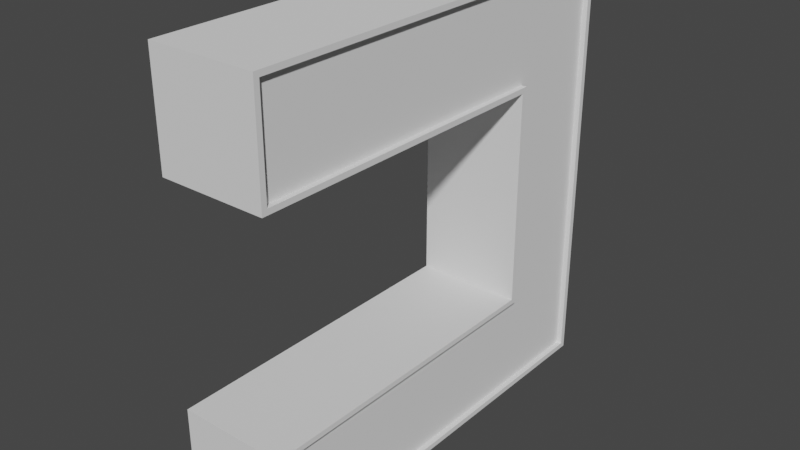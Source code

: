 # Source: door.blend  (saved by Blender 3.4.6; exported with 4.5.12 LTS)
import bpy
from mathutils import Matrix  # noqa: F401  (used for matrix-valued properties, if any)

bpy.ops.wm.read_factory_settings(use_empty=True)
scene = bpy.context.scene
scene.name = 'Scene'

# ---- collections
col_collection = bpy.data.collections.new('Collection'); scene.collection.children.link(col_collection)

# ---- world
world_world = bpy.data.worlds.new('World'); scene.world = world_world
world_world.use_nodes = True; world_world.node_tree.nodes.clear()
_N = world_world.node_tree.nodes; _L = world_world.node_tree.links
n0 = _N.new('ShaderNodeOutputWorld'); n0.name = 'World Output'; n0.location = (300, 300)
n1 = _N.new('ShaderNodeBackground'); n1.name = 'Background'; n1.location = (10, 300)
n1.inputs[0].default_value = (0.05088, 0.05088, 0.05088, 1.0)
_L.new(n1.outputs[0], n0.inputs[0])
n0.is_active_output = True
world_world.color = (0.05088, 0.05088, 0.05088)
world_world.use_sun_shadow = False
world_world.sun_shadow_jitter_overblur = 0.0

# ---- meshes
me_cube = bpy.data.meshes.new('Cube')
me_cube.from_pydata([(1.0, 2.0, 2.1), (1.0, 0.1, 2.1), (1.0, 2.0, 3.9), (1.0, 0.1, 3.9), (-1.0, 2.0, 2.1), (-1.0, 0.1, 2.1), (-1.0, 2.0, 3.9), (-1.0, 0.1, 3.9), (1.0, 4.0, 3.9), (-1.0, 4.0, 3.9), (1.0, 4.0, 2.0), (-1.0, 4.0, 2.0), (1.0, 6.0, 3.9), (-1.0, 6.0, 3.9), (1.0, 6.0, 2.0), (-1.0, 6.0, 2.0), (1.0, 7.9, 3.9), (-1.0, 7.9, 3.9), (1.0, 7.9, 2.0), (-1.0, 7.9, 2.0), (-1.0, 6.1, -1.721e-06), (1.0, 6.1, -1.721e-06), (-1.0, 7.9, -2.229e-06), (1.0, 7.9, -2.229e-06), (-1.0, 6.1, -2.1), (1.0, 6.1, -2.1), (-1.0, 7.9, -2.0), (1.0, 7.9, -2.0), (-1.0, 6.0, -3.9), (1.0, 6.0, -3.9), (-1.0, 7.9, -3.9), (1.0, 7.9, -3.9), (-1.0, 4.0, -2.1), (1.0, 4.0, -2.1), (-1.0, 4.0, -3.9), (1.0, 4.0, -3.9), (-1.0, 2.0, -2.1), (1.0, 2.0, -2.1), (-1.0, 2.0, -3.9), (1.0, 2.0, -3.9), (-1.0, 0.1, -2.1), (1.0, 0.1, -2.1), (-1.0, 0.1, -3.9), (1.0, 0.1, -3.9), (1.0, 2.0, 2.0), (1.0, 5.643e-07, 2.0), (1.0, 2.0, 4.0), (1.0, 1.129e-06, 4.0), (1.0, 4.0, 2.1), (1.0, 4.0, 4.0), (1.0, 6.0, 4.0), (1.0, 6.1, 2.1), (1.0, 8.0, 2.0), (1.0, 8.0, 4.0), (1.0, 8.0, -2.257e-06), (1.0, 6.0, -1.693e-06), (1.0, 6.0, -2.0), (1.0, 8.0, -2.0), (1.0, 8.0, -4.0), (1.0, 6.0, -4.0), (1.0, 4.0, -2.0), (1.0, 4.0, -4.0), (1.0, 2.0, -2.0), (1.0, 2.0, -4.0), (1.0, -5.643e-07, -2.0), (1.0, -1.129e-06, -4.0), (0.9, 2.0, 2.1), (0.9, 2.0, 3.9), (0.9, 4.0, 2.1), (0.9, 4.0, 3.9), (0.9, 6.1, 2.1), (0.9, 6.0, 3.9), (0.9, 7.9, 2.0), (0.9, 7.9, -2.229e-06), (0.9, 6.1, -1.721e-06), (0.9, 7.9, -2.0), (0.9, 6.1, -2.1), (0.9, 6.0, -3.9), (0.9, 4.0, -2.1), (0.9, 4.0, -3.9), (0.9, 2.0, -2.1), (0.9, 2.0, -3.9), (0.9, 0.1, 2.1), (0.9, 0.1, 3.9), (0.9, 7.9, 3.9), (0.9, 7.9, -3.9), (0.9, 0.1, -2.1), (0.9, 0.1, -3.9), (-1.0, 5.643e-07, 2.0), (-1.0, 1.129e-06, 4.0), (-1.0, 2.0, 4.0), (-1.0, 2.0, 2.0), (-1.0, 4.0, 4.0), (-1.0, 4.0, 2.1), (-1.0, 6.0, 4.0), (-1.0, 6.1, 2.1), (-1.0, 8.0, 4.0), (-1.0, 8.0, 2.0), (-1.0, 8.0, -2.257e-06), (-1.0, 6.0, -1.693e-06), (-1.0, 8.0, -2.0), (-1.0, 6.0, -2.0), (-1.0, 6.0, -4.0), (-1.0, 8.0, -4.0), (-1.0, 4.0, -4.0), (-1.0, 4.0, -2.0), (-1.0, 2.0, -2.0), (-1.0, 2.0, -4.0), (-1.0, -1.129e-06, -4.0), (-1.0, -5.643e-07, -2.0), (-0.9, 2.0, 3.9), (-0.9, 2.0, 2.1), (-0.9, 4.0, 3.9), (-0.9, 4.0, 2.1), (-0.9, 6.0, 3.9), (-0.9, 6.1, 2.1), (-0.9, 7.9, 2.0), (-0.9, 6.1, -1.721e-06), (-0.9, 7.9, -2.229e-06), (-0.9, 6.1, -2.1), (-0.9, 7.9, -2.0), (-0.9, 6.0, -3.9), (-0.9, 4.0, -3.9), (-0.9, 4.0, -2.1), (-0.9, 2.0, -3.9), (-0.9, 2.0, -2.1), (-0.9, 0.1, 2.1), (-0.9, 0.1, 3.9), (-0.9, 7.9, 3.9), (-0.9, 7.9, -3.9), (-0.9, 0.1, -3.9), (-0.9, 0.1, -2.1)], [], [(19, 22, 118, 116), (47, 46, 90, 89), (32, 24, 119, 123), (88, 45, 47, 89), (23, 18, 72, 73), (88, 91, 44, 45), (7, 6, 110, 127), (35, 29, 77, 79), (44, 91, 11, 10), (90, 46, 49, 92), (94, 50, 53, 96), (92, 49, 50, 94), (10, 11, 15, 14), (2, 3, 83, 67), (52, 97, 96, 53), (97, 52, 54, 98), (16, 12, 71, 84), (13, 17, 128, 114), (28, 34, 122, 121), (14, 15, 99, 55), (5, 7, 127, 126), (25, 33, 78, 76), (1, 0, 66, 82), (55, 99, 101, 56), (18, 16, 84, 72), (98, 54, 57, 100), (59, 102, 103, 58), (100, 57, 58, 103), (17, 19, 116, 128), (31, 27, 75, 85), (43, 39, 81, 87), (102, 59, 61, 104), (26, 30, 129, 120), (56, 101, 105, 60), (48, 51, 70, 68), (60, 105, 106, 62), (38, 42, 130, 124), (104, 61, 63, 107), (64, 109, 108, 65), (62, 106, 109, 64), (95, 93, 113, 115), (107, 63, 65, 108), (0, 1, 45, 44), (3, 2, 46, 47), (1, 3, 47, 45), (48, 0, 44, 10), (2, 8, 49, 46), (8, 12, 50, 49), (51, 48, 10, 14), (16, 18, 52, 53), (12, 16, 53, 50), (18, 23, 54, 52), (21, 51, 14, 55), (25, 21, 55, 56), (23, 27, 57, 54), (31, 29, 59, 58), (27, 31, 58, 57), (33, 25, 56, 60), (29, 35, 61, 59), (37, 33, 60, 62), (35, 39, 63, 61), (43, 41, 64, 65), (41, 37, 62, 64), (39, 43, 65, 63), (3, 1, 82, 83), (33, 37, 80, 78), (51, 21, 74, 70), (0, 48, 68, 66), (39, 35, 79, 81), (21, 25, 76, 74), (8, 2, 67, 69), (41, 43, 87, 86), (27, 23, 73, 75), (12, 8, 69, 71), (37, 41, 86, 80), (29, 31, 85, 77), (7, 5, 88, 89), (6, 7, 89, 90), (5, 4, 91, 88), (9, 6, 90, 92), (4, 93, 11, 91), (13, 9, 92, 94), (93, 95, 15, 11), (19, 17, 96, 97), (17, 13, 94, 96), (22, 19, 97, 98), (95, 20, 99, 15), (26, 22, 98, 100), (20, 24, 101, 99), (28, 30, 103, 102), (30, 26, 100, 103), (34, 28, 102, 104), (24, 32, 105, 101), (32, 36, 106, 105), (38, 34, 104, 107), (40, 42, 108, 109), (36, 40, 109, 106), (42, 38, 107, 108), (4, 5, 126, 111), (36, 32, 123, 125), (20, 95, 115, 117), (6, 9, 112, 110), (34, 38, 124, 122), (22, 26, 120, 118), (93, 4, 111, 113), (42, 40, 131, 130), (24, 20, 117, 119), (9, 13, 114, 112), (40, 36, 125, 131), (30, 28, 121, 129)])
_uv = me_cube.uv_layers.new(name='UVMap')
_uv.uv.foreach_set('vector', [0.625, 0.25, 0.625, 0.25, 0.625, 0.25, 0.625, 0.25, 0.375, 0.75, 0.625, 0.75, 0.625, 1.0, 0.375, 1.0, 0.625, 0.25, 0.625, 0.25, 0.625, 0.25, 0.625, 0.25, 0.125, 0.5, 0.375, 0.5, 0.375, 0.75, 0.125, 0.75, 0.625, 0.5, 0.625, 0.5, 0.625, 0.5, 0.625, 0.5, 0.375, 0.25, 0.625, 0.25, 0.625, 0.5, 0.375, 0.5, 0.3875, 0.0125, 0.625, 0.0125, 0.625, 0.0125, 0.3875, 0.0125, 0.625, 0.5, 0.625, 0.5, 0.625, 0.5, 0.625, 0.5, 0.625, 0.5, 0.625, 0.25, 0.625, 0.25, 0.625, 0.5, 0.625, 1.0, 0.625, 0.75, 0.625, 0.75, 0.625, 1.0, 0.625, 1.0, 0.625, 0.75, 0.625, 0.75, 0.625, 1.0, 0.625, 1.0, 0.625, 0.75, 0.625, 0.75, 0.625, 1.0, 0.625, 0.5, 0.625, 0.25, 0.625, 0.25, 0.625, 0.5, 0.625, 0.7375, 0.3875, 0.7375, 0.3875, 0.7375, 0.625, 0.7375, 0.625, 0.5, 0.875, 0.5, 0.875, 0.75, 0.625, 0.75, 0.875, 0.5, 0.625, 0.5, 0.625, 0.5, 0.875, 0.5, 0.625, 0.7375, 0.625, 0.7375, 0.625, 0.7375, 0.625, 0.7375, 0.625, 0.0125, 0.625, 0.0125, 0.625, 0.0125, 0.625, 0.0125, 0.625, 0.25, 0.625, 0.25, 0.625, 0.25, 0.625, 0.25, 0.625, 0.5, 0.625, 0.25, 0.625, 0.25, 0.625, 0.5, 0.3875, 0.2375, 0.3875, 0.0125, 0.3875, 0.0125, 0.3875, 0.2375, 0.625, 0.5, 0.625, 0.5, 0.625, 0.5, 0.625, 0.5, 0.3875, 0.5125, 0.625, 0.5125, 0.625, 0.5125, 0.3875, 0.5125, 0.625, 0.5, 0.625, 0.25, 0.625, 0.25, 0.625, 0.5, 0.625, 0.5, 0.625, 0.7375, 0.625, 0.7375, 0.625, 0.5, 0.875, 0.5, 0.625, 0.5, 0.625, 0.5, 0.875, 0.5, 0.625, 0.5, 0.625, 0.25, 0.625, 0.25, 0.625, 0.5, 0.875, 0.5, 0.625, 0.5, 0.625, 0.5, 0.875, 0.5, 0.625, 0.0125, 0.625, 0.25, 0.625, 0.25, 0.625, 0.0125, 0.625, 0.5, 0.625, 0.5, 0.625, 0.5, 0.625, 0.5, 0.625, 0.5, 0.625, 0.5, 0.625, 0.5, 0.625, 0.5, 0.625, 0.25, 0.625, 0.5, 0.625, 0.5, 0.625, 0.25, 0.625, 0.25, 0.625, 0.25, 0.625, 0.25, 0.625, 0.25, 0.625, 0.5, 0.625, 0.25, 0.625, 0.25, 0.625, 0.5, 0.625, 0.5125, 0.625, 0.5, 0.625, 0.5, 0.625, 0.5125, 0.625, 0.5, 0.625, 0.25, 0.625, 0.25, 0.625, 0.5, 0.625, 0.25, 0.625, 0.25, 0.625, 0.25, 0.625, 0.25, 0.625, 0.25, 0.625, 0.5, 0.625, 0.5, 0.625, 0.25, 0.625, 0.5, 0.625, 0.25, 0.625, 0.25, 0.625, 0.5, 0.625, 0.5, 0.625, 0.25, 0.625, 0.25, 0.625, 0.5, 0.625, 0.25, 0.625, 0.2375, 0.625, 0.2375, 0.625, 0.25, 0.625, 0.25, 0.625, 0.5, 0.625, 0.5, 0.625, 0.25, 0.625, 0.5125, 0.3875, 0.5125, 0.375, 0.5, 0.625, 0.5, 0.3875, 0.7375, 0.625, 0.7375, 0.625, 0.75, 0.375, 0.75, 0.3875, 0.5125, 0.3875, 0.7375, 0.375, 0.75, 0.375, 0.5, 0.625, 0.5125, 0.625, 0.5125, 0.625, 0.5, 0.625, 0.5, 0.625, 0.7375, 0.625, 0.7375, 0.625, 0.75, 0.625, 0.75, 0.625, 0.7375, 0.625, 0.7375, 0.625, 0.75, 0.625, 0.75, 0.625, 0.5, 0.625, 0.5125, 0.625, 0.5, 0.625, 0.5, 0.625, 0.7375, 0.625, 0.5, 0.625, 0.5, 0.625, 0.75, 0.625, 0.7375, 0.625, 0.7375, 0.625, 0.75, 0.625, 0.75, 0.625, 0.5, 0.625, 0.5, 0.625, 0.5, 0.625, 0.5, 0.625, 0.5, 0.625, 0.5, 0.625, 0.5, 0.625, 0.5, 0.625, 0.5, 0.625, 0.5, 0.625, 0.5, 0.625, 0.5, 0.625, 0.5, 0.625, 0.5, 0.625, 0.5, 0.625, 0.5, 0.625, 0.5, 0.625, 0.5, 0.625, 0.5, 0.625, 0.5, 0.625, 0.5, 0.625, 0.5, 0.625, 0.5, 0.625, 0.5, 0.625, 0.5, 0.625, 0.5, 0.625, 0.5, 0.625, 0.5, 0.625, 0.5, 0.625, 0.5, 0.625, 0.5, 0.625, 0.5, 0.625, 0.5, 0.625, 0.5, 0.625, 0.5, 0.625, 0.5, 0.625, 0.5, 0.625, 0.5, 0.625, 0.5, 0.625, 0.5, 0.625, 0.5, 0.625, 0.5, 0.625, 0.5, 0.625, 0.5, 0.625, 0.5, 0.625, 0.5, 0.625, 0.5, 0.625, 0.5, 0.625, 0.5, 0.625, 0.5, 0.625, 0.5, 0.625, 0.5, 0.3875, 0.7375, 0.3875, 0.5125, 0.3875, 0.5125, 0.3875, 0.7375, 0.625, 0.5, 0.625, 0.5, 0.625, 0.5, 0.625, 0.5, 0.625, 0.5, 0.625, 0.5, 0.625, 0.5, 0.625, 0.5, 0.625, 0.5125, 0.625, 0.5125, 0.625, 0.5125, 0.625, 0.5125, 0.625, 0.5, 0.625, 0.5, 0.625, 0.5, 0.625, 0.5, 0.625, 0.5, 0.625, 0.5, 0.625, 0.5, 0.625, 0.5, 0.625, 0.7375, 0.625, 0.7375, 0.625, 0.7375, 0.625, 0.7375, 0.625, 0.5, 0.625, 0.5, 0.625, 0.5, 0.625, 0.5, 0.625, 0.5, 0.625, 0.5, 0.625, 0.5, 0.625, 0.5, 0.625, 0.7375, 0.625, 0.7375, 0.625, 0.7375, 0.625, 0.7375, 0.625, 0.5, 0.625, 0.5, 0.625, 0.5, 0.625, 0.5, 0.625, 0.5, 0.625, 0.5, 0.625, 0.5, 0.625, 0.5, 0.3875, 0.0125, 0.3875, 0.2375, 0.375, 0.25, 0.375, 0.0, 0.625, 0.0125, 0.3875, 0.0125, 0.375, 0.0, 0.625, 0.0, 0.3875, 0.2375, 0.625, 0.2375, 0.625, 0.25, 0.375, 0.25, 0.625, 0.0125, 0.625, 0.0125, 0.625, 0.0, 0.625, 0.0, 0.625, 0.2375, 0.625, 0.2375, 0.625, 0.25, 0.625, 0.25, 0.625, 0.0125, 0.625, 0.0125, 0.625, 0.0, 0.625, 0.0, 0.625, 0.2375, 0.625, 0.25, 0.625, 0.25, 0.625, 0.25, 0.625, 0.25, 0.625, 0.0125, 0.625, 0.0, 0.625, 0.25, 0.625, 0.0125, 0.625, 0.0125, 0.625, 0.0, 0.625, 0.0, 0.625, 0.25, 0.625, 0.25, 0.625, 0.25, 0.625, 0.25, 0.625, 0.25, 0.625, 0.25, 0.625, 0.25, 0.625, 0.25, 0.625, 0.25, 0.625, 0.25, 0.625, 0.25, 0.625, 0.25, 0.625, 0.25, 0.625, 0.25, 0.625, 0.25, 0.625, 0.25, 0.625, 0.25, 0.625, 0.25, 0.625, 0.25, 0.625, 0.25, 0.625, 0.25, 0.625, 0.25, 0.625, 0.25, 0.625, 0.25, 0.625, 0.25, 0.625, 0.25, 0.625, 0.25, 0.625, 0.25, 0.625, 0.25, 0.625, 0.25, 0.625, 0.25, 0.625, 0.25, 0.625, 0.25, 0.625, 0.25, 0.625, 0.25, 0.625, 0.25, 0.625, 0.25, 0.625, 0.25, 0.625, 0.25, 0.625, 0.25, 0.625, 0.25, 0.625, 0.25, 0.625, 0.25, 0.625, 0.25, 0.625, 0.25, 0.625, 0.25, 0.625, 0.25, 0.625, 0.25, 0.625, 0.25, 0.625, 0.25, 0.625, 0.25, 0.625, 0.25, 0.625, 0.2375, 0.3875, 0.2375, 0.3875, 0.2375, 0.625, 0.2375, 0.625, 0.25, 0.625, 0.25, 0.625, 0.25, 0.625, 0.25, 0.625, 0.25, 0.625, 0.25, 0.625, 0.25, 0.625, 0.25, 0.625, 0.0125, 0.625, 0.0125, 0.625, 0.0125, 0.625, 0.0125, 0.625, 0.25, 0.625, 0.25, 0.625, 0.25, 0.625, 0.25, 0.625, 0.25, 0.625, 0.25, 0.625, 0.25, 0.625, 0.25, 0.625, 0.2375, 0.625, 0.2375, 0.625, 0.2375, 0.625, 0.2375, 0.625, 0.25, 0.625, 0.25, 0.625, 0.25, 0.625, 0.25, 0.625, 0.25, 0.625, 0.25, 0.625, 0.25, 0.625, 0.25, 0.625, 0.0125, 0.625, 0.0125, 0.625, 0.0125, 0.625, 0.0125, 0.625, 0.25, 0.625, 0.25, 0.625, 0.25, 0.625, 0.25, 0.625, 0.25, 0.625, 0.25, 0.625, 0.25, 0.625, 0.25])
me_cube.use_mirror_vertex_groups = False
me_cube.update()
me_cube_001 = bpy.data.meshes.new('Cube.001')
me_cube_001.from_pydata([(0.9, 2.0, 2.1), (0.9, 2.0, 3.9), (0.9, 4.0, 2.1), (0.9, 4.0, 3.9), (0.9, 6.1, 2.1), (0.9, 6.0, 3.9), (0.9, 7.9, 2.0), (0.9, 7.9, -2.229e-06), (0.9, 6.1, -1.721e-06), (0.9, 7.9, -2.0), (0.9, 6.1, -2.1), (0.9, 6.0, -3.9), (0.9, 4.0, -2.1), (0.9, 4.0, -3.9), (0.9, 2.0, -2.1), (0.9, 2.0, -3.9), (0.9, 0.1, 2.1), (0.9, 0.1, 3.9), (0.9, 7.9, 3.9), (0.9, 7.9, -3.9), (0.9, 0.1, -2.1), (0.9, 0.1, -3.9), (-0.9, 2.0, 3.9), (-0.9, 2.0, 2.1), (-0.9, 4.0, 3.9), (-0.9, 4.0, 2.1), (-0.9, 6.0, 3.9), (-0.9, 6.1, 2.1), (-0.9, 7.9, 2.0), (-0.9, 6.1, -1.721e-06), (-0.9, 7.9, -2.229e-06), (-0.9, 6.1, -2.1), (-0.9, 7.9, -2.0), (-0.9, 6.0, -3.9), (-0.9, 4.0, -3.9), (-0.9, 4.0, -2.1), (-0.9, 2.0, -3.9), (-0.9, 2.0, -2.1), (-0.9, 0.1, 2.1), (-0.9, 0.1, 3.9), (-0.9, 7.9, 3.9), (-0.9, 7.9, -3.9), (-0.9, 0.1, -3.9), (-0.9, 0.1, -2.1)], [], [(16, 0, 1, 17), (1, 0, 2, 3), (3, 2, 4, 5), (5, 4, 6, 18), (6, 4, 8, 7), (9, 10, 11, 19), (7, 8, 10, 9), (11, 10, 12, 13), (13, 12, 14, 15), (15, 14, 20, 21), (23, 22, 24, 25), (39, 22, 23, 38), (25, 24, 26, 27), (27, 26, 40, 28), (29, 30, 32, 31), (27, 28, 30, 29), (31, 32, 41, 33), (31, 33, 34, 35), (35, 34, 36, 37), (37, 36, 42, 43)])
_uv = me_cube_001.uv_layers.new(name='UVMap')
_uv.uv.foreach_set('vector', [0.3875, 0.5125, 0.625, 0.5125, 0.625, 0.7375, 0.3875, 0.7375, 0.625, 0.7375, 0.625, 0.5125, 0.625, 0.5125, 0.625, 0.7375, 0.625, 0.7375, 0.625, 0.5125, 0.625, 0.5, 0.625, 0.7375, 0.625, 0.7375, 0.625, 0.5, 0.625, 0.5, 0.625, 0.7375, 0.625, 0.5, 0.625, 0.5, 0.625, 0.5, 0.625, 0.5, 0.625, 0.5, 0.625, 0.5, 0.625, 0.5, 0.625, 0.5, 0.625, 0.5, 0.625, 0.5, 0.625, 0.5, 0.625, 0.5, 0.625, 0.5, 0.625, 0.5, 0.625, 0.5, 0.625, 0.5, 0.625, 0.5, 0.625, 0.5, 0.625, 0.5, 0.625, 0.5, 0.625, 0.5, 0.625, 0.5, 0.625, 0.5, 0.625, 0.5, 0.625, 0.2375, 0.625, 0.0125, 0.625, 0.0125, 0.625, 0.2375, 0.3875, 0.0125, 0.625, 0.0125, 0.625, 0.2375, 0.3875, 0.2375, 0.625, 0.2375, 0.625, 0.0125, 0.625, 0.0125, 0.625, 0.25, 0.625, 0.25, 0.625, 0.0125, 0.625, 0.0125, 0.625, 0.25, 0.625, 0.25, 0.625, 0.25, 0.625, 0.25, 0.625, 0.25, 0.625, 0.25, 0.625, 0.25, 0.625, 0.25, 0.625, 0.25, 0.625, 0.25, 0.625, 0.25, 0.625, 0.25, 0.625, 0.25, 0.625, 0.25, 0.625, 0.25, 0.625, 0.25, 0.625, 0.25, 0.625, 0.25, 0.625, 0.25, 0.625, 0.25, 0.625, 0.25, 0.625, 0.25, 0.625, 0.25, 0.625, 0.25, 0.625, 0.25])
me_cube_001.use_mirror_vertex_groups = False
me_cube_001.update()

# ---- objects
ob_dooroutline = bpy.data.objects.new('DoorOutline', me_cube)
ob_doorbase = bpy.data.objects.new('DoorBase', me_cube_001)

# ---- transforms, parenting, visibility, modifiers, constraints
ob_dooroutline.location = (0.0, 0.0, 0.0)
ob_dooroutline.lock_rotations_4d = False
ob_dooroutline.empty_display_type = 'ARROWS'
ob_dooroutline.lineart.crease_threshold = 0.0
ob_doorbase.location = (0.0, 0.0, 0.0)
ob_doorbase.lock_rotations_4d = False
ob_doorbase.empty_display_type = 'ARROWS'
ob_doorbase.lineart.crease_threshold = 0.0

# ---- collection membership
col_collection.objects.link(ob_dooroutline)
col_collection.objects.link(ob_doorbase)

# ---- scene / render settings (as saved in the file)
scene.frame_start = 1; scene.frame_end = 250; scene.frame_set(1)
scene.render.engine = 'BLENDER_EEVEE_NEXT'
scene.cycles.sampling_pattern = 'TABULATED_SOBOL'
scene.cycles.use_light_tree = False
scene.view_settings.view_transform = 'Filmic'
bpy.context.view_layer.update()

# ---- added for rendering (the .blend has no active camera and no usable light): camera, sun
cam_auto = bpy.data.cameras.new('AutoCamera')
cam_auto.lens = 50.0
cam_auto.sensor_width = 36.0
cam_auto.clip_end = 1000.0
ob_auto_camera = bpy.data.objects.new('AutoCamera', cam_auto)
scene.collection.objects.link(ob_auto_camera)
ob_auto_camera.location = (10.63, -8.75603, 8.50402)
ob_auto_camera.rotation_euler = (1.09748, -7.21219e-08, 0.694738)
scene.camera = ob_auto_camera
light_auto_sun = bpy.data.lights.new('AutoSun', 'SUN')
light_auto_sun.energy = 3.0
light_auto_sun.angle = 0.0523599
ob_auto_sun = bpy.data.objects.new('AutoSun', light_auto_sun)
scene.collection.objects.link(ob_auto_sun)
ob_auto_sun.rotation_euler = (0.872665, 0.174533, 0.523599)
bpy.context.view_layer.update()
